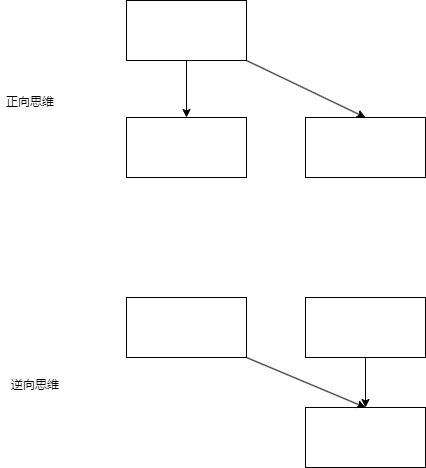

The diagram above was exported from draw.io. Its source (the exported page's mxGraphModel, read from the mxfile embedded in the PNG):
<mxGraphModel dx="1426" dy="785" grid="0" gridSize="10" guides="1" tooltips="1" connect="1" arrows="1" fold="1" page="1" pageScale="1" pageWidth="827" pageHeight="1169" background="#ffffff" math="0" shadow="0">
  <root>
    <mxCell id="0" />
    <mxCell id="1" parent="0" />
    <mxCell id="vKGXg2vJBd6nl9R15Bh4-1" value="" style="rounded=0;whiteSpace=wrap;html=1;" vertex="1" parent="1">
      <mxGeometry x="242" y="206" width="120" height="60" as="geometry" />
    </mxCell>
    <mxCell id="vKGXg2vJBd6nl9R15Bh4-2" value="" style="rounded=0;whiteSpace=wrap;html=1;" vertex="1" parent="1">
      <mxGeometry x="242" y="323" width="120" height="60" as="geometry" />
    </mxCell>
    <mxCell id="vKGXg2vJBd6nl9R15Bh4-3" value="" style="endArrow=classic;html=1;rounded=0;exitX=0.5;exitY=1;exitDx=0;exitDy=0;" edge="1" parent="1" source="vKGXg2vJBd6nl9R15Bh4-1" target="vKGXg2vJBd6nl9R15Bh4-2">
      <mxGeometry width="50" height="50" relative="1" as="geometry">
        <mxPoint x="387" y="429" as="sourcePoint" />
        <mxPoint x="437" y="379" as="targetPoint" />
      </mxGeometry>
    </mxCell>
    <mxCell id="vKGXg2vJBd6nl9R15Bh4-4" value="" style="rounded=0;whiteSpace=wrap;html=1;" vertex="1" parent="1">
      <mxGeometry x="421" y="323" width="120" height="60" as="geometry" />
    </mxCell>
    <mxCell id="vKGXg2vJBd6nl9R15Bh4-5" value="" style="endArrow=classic;html=1;rounded=0;exitX=1;exitY=1;exitDx=0;exitDy=0;entryX=0.5;entryY=0;entryDx=0;entryDy=0;" edge="1" parent="1" source="vKGXg2vJBd6nl9R15Bh4-1" target="vKGXg2vJBd6nl9R15Bh4-4">
      <mxGeometry width="50" height="50" relative="1" as="geometry">
        <mxPoint x="387" y="429" as="sourcePoint" />
        <mxPoint x="437" y="379" as="targetPoint" />
      </mxGeometry>
    </mxCell>
    <mxCell id="vKGXg2vJBd6nl9R15Bh4-6" value="正向思维" style="text;html=1;align=center;verticalAlign=middle;whiteSpace=wrap;rounded=0;" vertex="1" parent="1">
      <mxGeometry x="116" y="293" width="60" height="30" as="geometry" />
    </mxCell>
    <mxCell id="vKGXg2vJBd6nl9R15Bh4-7" value="" style="rounded=0;whiteSpace=wrap;html=1;" vertex="1" parent="1">
      <mxGeometry x="421" y="613" width="120" height="60" as="geometry" />
    </mxCell>
    <mxCell id="vKGXg2vJBd6nl9R15Bh4-8" value="" style="endArrow=classic;html=1;rounded=0;exitX=1;exitY=1;exitDx=0;exitDy=0;entryX=0.5;entryY=0;entryDx=0;entryDy=0;" edge="1" parent="1" source="vKGXg2vJBd6nl9R15Bh4-9" target="vKGXg2vJBd6nl9R15Bh4-7">
      <mxGeometry width="50" height="50" relative="1" as="geometry">
        <mxPoint x="340" y="641" as="sourcePoint" />
        <mxPoint x="390" y="591" as="targetPoint" />
      </mxGeometry>
    </mxCell>
    <mxCell id="vKGXg2vJBd6nl9R15Bh4-9" value="" style="rounded=0;whiteSpace=wrap;html=1;" vertex="1" parent="1">
      <mxGeometry x="242" y="503" width="120" height="60" as="geometry" />
    </mxCell>
    <mxCell id="vKGXg2vJBd6nl9R15Bh4-11" style="edgeStyle=orthogonalEdgeStyle;rounded=0;orthogonalLoop=1;jettySize=auto;html=1;exitX=0.5;exitY=1;exitDx=0;exitDy=0;entryX=0.5;entryY=0;entryDx=0;entryDy=0;" edge="1" parent="1" source="vKGXg2vJBd6nl9R15Bh4-10" target="vKGXg2vJBd6nl9R15Bh4-7">
      <mxGeometry relative="1" as="geometry" />
    </mxCell>
    <mxCell id="vKGXg2vJBd6nl9R15Bh4-10" value="" style="rounded=0;whiteSpace=wrap;html=1;" vertex="1" parent="1">
      <mxGeometry x="421" y="503" width="120" height="60" as="geometry" />
    </mxCell>
    <mxCell id="vKGXg2vJBd6nl9R15Bh4-12" value="逆向思维" style="text;html=1;align=center;verticalAlign=middle;whiteSpace=wrap;rounded=0;" vertex="1" parent="1">
      <mxGeometry x="121" y="576" width="60" height="30" as="geometry" />
    </mxCell>
  </root>
</mxGraphModel>